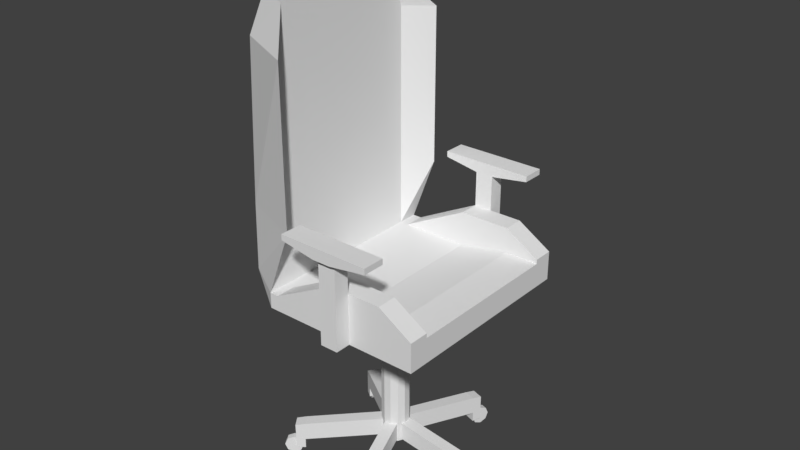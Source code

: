 # Source: MyChair.blend  (saved by Blender 2.79.0; exported with 4.5.12 LTS)
import bpy
from mathutils import Matrix  # noqa: F401  (used for matrix-valued properties, if any)

bpy.ops.wm.read_factory_settings(use_empty=True)
scene = bpy.context.scene
scene.name = 'Scene'

# ---- collections
col_collection_1 = bpy.data.collections.new('Collection 1'); scene.collection.children.link(col_collection_1)

# ---- materials (node trees are filled in below, after node groups)
mat_chair = bpy.data.materials.new('chair')
mat_chair.alpha_threshold = 0.0
mat_chair.use_transparent_shadow = False
mat_chair.roughness = 0.5
mat_accent = bpy.data.materials.new('accent')
mat_accent.alpha_threshold = 0.0
mat_accent.use_transparent_shadow = False
mat_accent.roughness = 0.5

# ---- material node trees

# ---- world
world_world = bpy.data.worlds.new('World'); scene.world = world_world
world_world.color = (0.05088, 0.05088, 0.05088)
world_world.use_sun_shadow = False
world_world.sun_shadow_jitter_overblur = 0.0
world_world.cycles.sampling_method = 'MANUAL'

# ---- meshes
me_cube_002 = bpy.data.meshes.new('Cube.002')
me_cube_002.from_pydata([(-0.16, -0.02, -0.03), (-0.16, -0.02, 0.03), (-0.16, 0.02, -0.03), (-0.16, 0.02, 0.03), (0.13, -0.02, -0.07052), (0.1308, -0.02, -0.01052), (0.13, 0.02, -0.07052), (0.1308, 0.02, -0.01052), (0.1, 0.02, -0.06413), (0.09877, 0.02, -0.004128), (0.1, -0.02, -0.06413), (0.09877, -0.02, -0.004128), (0.13, -0.02, -0.09655), (0.13, 0.02, -0.09655), (0.1, -0.02, -0.09655), (0.1, 0.02, -0.09655), (0.1393, 0.01, -0.06511), (0.1393, -0.01, -0.06511), (0.1605, 0.01, -0.0739), (0.1605, -0.01, -0.0739), (0.1693, 0.01, -0.09511), (0.1693, -0.01, -0.09511), (0.1605, 0.01, -0.1163), (0.1605, -0.01, -0.1163), (0.1393, 0.01, -0.1251), (0.1393, -0.01, -0.1251), (0.1181, 0.01, -0.1163), (0.1181, -0.01, -0.1163), (0.1093, 0.01, -0.09511), (0.1093, -0.01, -0.09511), (0.1181, 0.01, -0.0739), (0.1181, -0.01, -0.0739)], [], [(0, 1, 3, 2), (8, 9, 7, 6), (6, 7, 5, 4), (10, 11, 1, 0), (6, 4, 12, 13), (9, 3, 1, 11), (7, 9, 11, 5), (2, 8, 10, 0), (4, 5, 11, 10), (2, 3, 9, 8), (15, 13, 12, 14), (8, 6, 13, 15), (4, 10, 14, 12), (10, 8, 15, 14), (16, 17, 19, 18), (18, 19, 21, 20), (20, 21, 23, 22), (22, 23, 25, 24), (24, 25, 27, 26), (26, 27, 29, 28), (19, 17, 31, 29, 27, 25, 23, 21), (28, 29, 31, 30), (30, 31, 17, 16), (16, 18, 20, 22, 24, 26, 28, 30)])
me_cube_002.materials.append(mat_chair)
me_cube_002.use_remesh_preserve_volume = False
me_cube_002.use_remesh_preserve_attributes = False
me_cube_002.use_mirror_vertex_groups = False
me_cube_002.update()
me_cube_001 = bpy.data.meshes.new('Cube.001')
me_cube_001.from_pydata([(-0.04947, -0.04947, 0.625), (-0.325, -0.2471, 0.675), (-0.04947, 0.04947, 0.625), (-0.325, 0.2471, 0.675), (0.04947, -0.04947, 0.625), (0.325, -0.325, 0.7046), (0.04947, 0.04947, 0.625), (0.325, 0.325, 0.7046), (-0.263, 0.2275, 0.625), (-0.263, -0.2275, 0.625), (0.325, 0.325, 0.625), (0.325, -0.325, 0.625), (-0.04947, 0.02968, 0.625), (-0.04947, 0.009895, 0.625), (-0.04947, -0.009895, 0.625), (-0.04947, -0.02968, 0.625), (0.02968, 0.04947, 0.625), (0.009895, 0.04947, 0.625), (-0.009895, 0.04947, 0.625), (-0.02968, 0.04947, 0.625), (0.04947, -0.02968, 0.625), (0.04947, -0.009895, 0.625), (0.04947, 0.009895, 0.625), (0.04947, 0.02968, 0.625), (-0.02968, -0.04947, 0.625), (-0.009895, -0.04947, 0.625), (0.009895, -0.04947, 0.625), (0.02968, -0.04947, 0.625), (-0.0339, 0.03006, 0.625), (-0.04439, 0.009084, 0.625), (-0.04298, -0.01433, 0.625), (-0.03006, -0.0339, 0.625), (-0.01433, 0.04298, 0.625), (-0.009084, -0.04439, 0.625), (0.009084, 0.04439, 0.625), (0.01433, -0.04298, 0.625), (0.03006, 0.0339, 0.625), (0.04298, 0.01433, 0.625), (0.04439, -0.009084, 0.625), (0.0339, -0.03006, 0.625), (-0.0339, 0.03006, 0.15), (-0.04439, 0.009084, 0.15), (-0.04298, -0.01433, 0.15), (-0.03006, -0.0339, 0.15), (0.03006, 0.0339, 0.15), (0.04298, 0.01433, 0.15), (0.04439, -0.009084, 0.15), (0.0339, -0.03006, 0.15), (-0.01433, 0.04298, 0.15), (-0.009084, -0.04439, 0.15), (0.009084, 0.04439, 0.15), (0.01433, -0.04298, 0.15), (-0.195, 0.325, 0.675), (-0.195, 0.325, 0.625), (-0.195, -0.325, 0.675), (-0.195, -0.325, 0.625), (-0.05, -0.325, 0.625), (-0.05, 0.325, 0.625), (0.325, 0.26, 0.7043), (0.325, -0.26, 0.7043), (-0.195, 0.26, 0.675), (-0.195, -0.26, 0.675), (-0.166, -0.325, 0.675), (-0.166, 0.325, 0.675), (-0.195, 0.1625, 1.675), (-0.325, 0.1098, 1.557), (0.05, 0.325, 0.625), (0.05, -0.325, 0.625), (0.05, 0.325, 0.675), (0.05, -0.325, 0.675), (-0.325, -0.1098, 1.557), (-0.195, -0.1625, 1.675), (-0.195, 0.13, 1.675), (-0.195, -0.13, 1.675), (-0.195, 0.2275, 1.5), (-0.195, -0.2275, 1.5), (-0.195, -0.13, 1.5), (-0.195, 0.13, 1.5), (-0.325, -0.1619, 1.5), (-0.325, 0.1619, 1.5), (-0.1145, -0.325, 1.387), (-0.195, -0.26, 1.387), (-0.325, -0.2233, 1.387), (-0.1145, 0.325, 1.387), (-0.195, 0.26, 1.387), (-0.325, 0.2233, 1.387), (0.05, -0.26, 0.675), (0.05, 0.26, 0.675), (-0.166, 0.26, 0.675), (-0.166, -0.26, 0.675), (0.325, -0.26, 0.7189), (0.325, -0.325, 0.7189), (0.05, 0.325, 0.787), (0.325, 0.325, 0.7189), (0.05, -0.325, 0.787), (-0.05, -0.325, 0.7355), (0.325, 0.26, 0.7189), (-0.05, 0.325, 0.7355), (0.05, 0.26, 0.787), (0.05, -0.26, 0.787), (-0.05, -0.26, 0.7355), (-0.05, 0.26, 0.7355), (0.215, -0.325, 0.625), (0.215, 0.325, 0.675), (0.215, 0.325, 0.625), (0.215, -0.325, 0.675), (0.215, 0.26, 0.7043), (0.215, -0.26, 0.7043), (0.215, 0.325, 0.787), (0.215, -0.325, 0.787), (0.215, 0.26, 0.787), (0.215, -0.26, 0.787), (-0.1145, -0.325, 0.8887), (-0.195, -0.26, 0.8887), (-0.325, -0.2428, 0.8887), (-0.1145, 0.325, 0.8887), (-0.195, 0.26, 0.8887), (-0.325, 0.2428, 0.8887), (0.1078, 0.325, 0.625), (0.1078, -0.325, 0.675), (0.1078, -0.325, 0.787), (0.1077, -0.325, 0.625), (0.1077, 0.325, 0.675), (0.1078, 0.26, 0.6853), (0.1078, -0.26, 0.6853), (0.1077, 0.325, 0.787), (0.1078, 0.26, 0.787), (0.1078, -0.26, 0.787), (0.1078, 0.375, 0.625), (0.05, 0.375, 0.625), (0.05, 0.375, 0.675), (0.05, 0.375, 0.787), (0.1077, 0.375, 0.675), (0.1077, 0.375, 0.787), (0.1078, -0.375, 0.675), (0.05, -0.375, 0.675), (0.05, -0.375, 0.625), (0.1078, -0.375, 0.787), (0.05, -0.375, 0.787), (0.1077, -0.375, 0.625), (0.1078, -0.325, 0.937), (0.1078, -0.375, 0.937), (0.05, -0.325, 0.937), (0.1077, 0.325, 0.937), (0.1077, 0.375, 0.937), (0.05, 0.325, 0.937), (0.05, 0.375, 0.937), (0.05, -0.375, 0.937), (0.1078, -0.375, 0.8995), (0.05, -0.375, 0.8995), (0.1078, -0.325, 0.8995), (0.05, -0.325, 0.8995), (0.1077, 0.325, 0.8995), (0.05, 0.325, 0.8995), (0.05, 0.375, 0.8995), (0.1077, 0.375, 0.8995), (0.2306, -0.325, 0.937), (0.2306, -0.375, 0.937), (0.2306, 0.325, 0.937), (0.2306, 0.375, 0.937), (0.2306, -0.375, 0.9187), (0.2306, -0.325, 0.9187), (0.2306, 0.325, 0.9187), (0.2306, 0.375, 0.9187), (-0.06285, 0.375, 0.937), (-0.06285, 0.325, 0.937), (-0.06285, -0.375, 0.937), (-0.06285, -0.325, 0.937), (-0.06285, 0.375, 0.9187), (-0.06285, -0.375, 0.9187), (-0.06285, -0.325, 0.9187), (-0.06285, 0.325, 0.9187), (0.05, 0.395, 0.937), (0.1077, 0.395, 0.937), (0.05, 0.395, 0.8995), (0.1077, 0.395, 0.8995), (0.2306, 0.395, 0.937), (0.2306, 0.395, 0.9187), (-0.06285, 0.395, 0.9187), (-0.06285, 0.395, 0.937), (0.1078, -0.395, 0.937), (0.05, -0.395, 0.937), (0.1078, -0.395, 0.8995), (0.05, -0.395, 0.8995), (0.2306, -0.395, 0.9187), (0.2306, -0.395, 0.937), (-0.06285, -0.395, 0.937), (-0.06285, -0.395, 0.9187), (0.325, 0.08667, 0.7043), (0.325, -0.08667, 0.7043), (-0.195, 0.08667, 0.675), (-0.195, -0.08667, 0.675), (-0.195, 0.04333, 1.675), (-0.195, -0.04333, 1.675), (-0.195, 0.04333, 1.5), (-0.195, -0.04333, 1.5), (-0.195, 0.08667, 1.387), (-0.195, -0.08667, 1.387), (0.05, -0.08667, 0.675), (0.05, 0.08667, 0.675), (-0.166, 0.08667, 0.675), (-0.166, -0.08667, 0.675), (0.215, 0.08667, 0.7043), (0.215, -0.08667, 0.7043), (-0.195, 0.08667, 0.8887), (-0.195, -0.08667, 0.8887), (0.1078, 0.08667, 0.6853), (0.1078, -0.08667, 0.6853), (-0.0339, 0.03006, 0.08289), (-0.04439, 0.009084, 0.08289), (-0.04298, -0.01433, 0.08289), (-0.03006, -0.0339, 0.08289), (0.03006, 0.0339, 0.08289), (0.04298, 0.01433, 0.08289), (0.04439, -0.009084, 0.08289), (0.0339, -0.03006, 0.08289), (-0.01433, 0.04298, 0.08289), (-0.009084, -0.04439, 0.08289), (0.009084, 0.04439, 0.08289), (0.01433, -0.04298, 0.08289)], [], [(9, 1, 3, 8), (207, 198, 86, 124), (10, 7, 58, 188, 189, 59, 5, 11), (55, 54, 1, 9), (39, 20, 4, 27), (79, 78, 70, 65), (2, 12, 13, 14, 15, 0, 9, 8), (6, 16, 17, 18, 19, 2, 8, 53, 57, 66, 118, 104, 10), (4, 20, 21, 22, 23, 6, 10, 11), (0, 24, 25, 26, 27, 4, 11, 102, 121, 67, 56, 55, 9), (15, 31, 24, 0), (31, 33, 25, 24), (33, 35, 26, 25), (35, 39, 27, 26), (2, 19, 28, 12), (12, 28, 29, 13), (13, 29, 30, 14), (14, 30, 31, 15), (19, 18, 32, 28), (35, 33, 49, 51), (18, 17, 34, 32), (17, 16, 36, 34), (16, 6, 23, 36), (36, 23, 22, 37), (37, 22, 21, 38), (38, 21, 20, 39), (47, 51, 219, 215), (31, 30, 42, 43), (36, 37, 45, 44), (28, 32, 48, 40), (34, 36, 44, 50), (37, 38, 46, 45), (33, 31, 43, 49), (29, 28, 40, 41), (39, 35, 51, 47), (38, 39, 47, 46), (30, 29, 41, 42), (32, 34, 50, 48), (103, 7, 10, 104), (3, 52, 53, 8), (67, 69, 62, 56), (194, 77, 72, 192), (78, 75, 71, 70), (75, 76, 73, 71), (56, 62, 54, 55), (84, 83, 74, 77), (52, 63, 57, 53), (74, 79, 65, 64), (105, 5, 91, 109), (86, 89, 100, 99), (94, 69, 135, 138), (63, 68, 66, 57), (70, 71, 73, 193, 192, 72, 64, 65), (77, 74, 64, 72), (83, 85, 79, 74), (80, 81, 76, 75), (82, 80, 75, 78), (196, 84, 77, 194), (85, 82, 78, 79), (117, 114, 82, 85), (204, 116, 84, 196), (114, 112, 80, 82), (112, 113, 81, 80), (115, 117, 85, 83), (116, 115, 83, 84), (199, 87, 88, 200), (125, 122, 132, 133), (68, 63, 97, 92), (200, 88, 60, 190), (88, 63, 52, 60), (62, 89, 61, 54), (127, 99, 94, 120), (92, 97, 101, 98), (110, 96, 93, 108), (94, 99, 100, 95), (88, 87, 98, 101), (106, 58, 96, 110), (63, 88, 101, 97), (58, 7, 93, 96), (5, 59, 90, 91), (62, 69, 94, 95), (124, 86, 99, 127), (89, 62, 95, 100), (59, 107, 111, 90), (123, 106, 110, 126), (126, 110, 108, 125), (90, 111, 109, 91), (7, 103, 108, 93), (11, 5, 105, 102), (119, 105, 109, 120), (122, 103, 104, 118), (189, 203, 107, 59), (60, 52, 115, 116), (52, 3, 117, 115), (54, 61, 113, 112), (1, 54, 112, 114), (190, 60, 116, 204), (3, 1, 114, 117), (143, 152, 162, 158), (119, 120, 137, 134), (98, 126, 125, 92), (87, 123, 126, 98), (107, 124, 127, 111), (111, 127, 120, 109), (103, 122, 125, 108), (102, 105, 119, 121), (203, 207, 124, 107), (132, 130, 131, 133), (130, 132, 128, 129), (122, 118, 128, 132), (118, 66, 129, 128), (66, 68, 130, 129), (68, 92, 131, 130), (139, 134, 135, 136), (135, 134, 137, 138), (69, 67, 136, 135), (160, 157, 185, 184), (67, 121, 139, 136), (121, 119, 134, 139), (145, 143, 144, 146), (140, 142, 147, 141), (142, 151, 170, 167), (153, 152, 143, 145), (150, 151, 142, 140), (168, 164, 179, 178), (151, 149, 169, 170), (148, 150, 161, 160), (120, 94, 151, 150), (94, 138, 149, 151), (138, 137, 148, 149), (137, 120, 150, 148), (125, 133, 155, 152), (131, 92, 153, 154), (133, 131, 154, 155), (92, 125, 152, 153), (160, 161, 156, 157), (162, 163, 159, 158), (150, 140, 156, 161), (157, 141, 180, 185), (152, 155, 163, 162), (144, 143, 158, 159), (140, 141, 157, 156), (154, 168, 178, 174), (170, 169, 166, 167), (168, 171, 165, 164), (169, 149, 183, 187), (154, 153, 171, 168), (147, 142, 167, 166), (145, 146, 164, 165), (153, 145, 165, 171), (155, 154, 174, 175), (175, 174, 172, 173), (175, 173, 176, 177), (172, 174, 178, 179), (146, 144, 173, 172), (163, 155, 175, 177), (164, 146, 172, 179), (159, 163, 177, 176), (144, 159, 176, 173), (183, 182, 180, 181), (180, 182, 184, 185), (183, 181, 186, 187), (148, 160, 184, 182), (141, 147, 181, 180), (147, 166, 186, 181), (149, 148, 182, 183), (166, 169, 187, 186), (106, 123, 206, 202), (202, 206, 207, 203), (61, 191, 205, 113), (191, 190, 204, 205), (58, 106, 202, 188), (188, 202, 203, 189), (89, 201, 191, 61), (201, 200, 190, 191), (86, 198, 201, 89), (198, 199, 200, 201), (113, 205, 197, 81), (205, 204, 196, 197), (81, 197, 195, 76), (197, 196, 194, 195), (76, 195, 193, 73), (195, 194, 192, 193), (123, 87, 199, 206), (206, 199, 198, 207), (213, 214, 215, 219, 217, 211, 210, 209, 208, 216, 218, 212), (42, 41, 209, 210), (48, 50, 218, 216), (46, 47, 215, 214), (43, 42, 210, 211), (51, 49, 217, 219), (40, 48, 216, 208), (44, 45, 213, 212), (50, 44, 212, 218), (41, 40, 208, 209), (49, 43, 211, 217), (45, 46, 214, 213)])
me_cube_001.polygons.foreach_set('material_index', [0, 1, 0, 0, 0, 0, 0, 0, 0, 0, 0, 0, 0, 0, 0, 0, 0, 0, 0, 0, 0, 0, 0, 0, 0, 0, 0, 0, 0, 0, 0, 0, 0, 0, 0, 0, 0, 0, 0, 0, 0, 0, 0, 0, 0, 0, 0, 0, 0, 0, 0, 0, 0, 0, 0, 0, 0, 1, 0, 0, 1, 0, 0, 0, 0, 1, 0, 0, 1, 0, 0, 0, 0, 0, 0, 0, 0, 0, 0, 0, 0, 0, 0, 0, 0, 0, 0, 0, 0, 0, 0, 1, 0, 0, 0, 0, 0, 0, 0, 0, 0, 0, 0, 0, 0, 0, 1, 0, 0, 0, 0, 0, 0, 0, 0, 0, 0, 0, 0, 0, 0, 0, 0, 0, 0, 0, 0, 0, 0, 0, 0, 0, 0, 0, 0, 0, 0, 0, 0, 0, 0, 0, 0, 0, 0, 0, 0, 0, 0, 0, 0, 0, 0, 0, 0, 0, 0, 0, 0, 0, 0, 0, 0, 0, 0, 0, 0, 1, 0, 0, 1, 1, 0, 1, 0, 1, 0, 1, 0, 1, 0, 0, 0, 1, 0, 0, 0, 0, 0, 0, 0, 0, 0, 0, 0, 0, 0])
me_cube_001.materials.append(mat_chair)
me_cube_001.materials.append(mat_accent)
me_cube_001.use_remesh_preserve_volume = False
me_cube_001.use_remesh_preserve_attributes = False
me_cube_001.use_mirror_vertex_groups = False
me_cube_001.update()

# ---- objects
ob_empty = bpy.data.objects.new('Empty', None)
ob_cube_001 = bpy.data.objects.new('Cube.001', me_cube_002)
ob_cube = bpy.data.objects.new('Cube', me_cube_001)

# ---- transforms, parenting, visibility, modifiers, constraints
ob_empty.location = (0.05871, 0.1807, 0.12)
ob_empty.rotation_euler = (0.0, 0.0, 1.257)
ob_empty.empty_image_offset = (0.0, 0.0)
ob_empty.lineart.crease_threshold = 0.0
ob_cube_001.location = (0.19, 0.0, 0.12)
ob_cube_001.lineart.crease_threshold = 0.0
_m = ob_cube_001.modifiers.new('Array', 'ARRAY')
_m.count = 5
_m.constant_offset_displace = (0.0, 0.0, 0.0)
_m.use_relative_offset = False
_m.relative_offset_displace = (0.0, 0.0, 0.0)
_m.use_object_offset = True
_m.offset_object = ob_empty
ob_cube.location = (0.0, 0.0, 0.0)
ob_cube.lineart.crease_threshold = 0.0

# ---- collection membership
col_collection_1.objects.link(ob_empty)
col_collection_1.objects.link(ob_cube_001)
col_collection_1.objects.link(ob_cube)

# ---- scene / render settings (as saved in the file)
scene.frame_start = 1; scene.frame_end = 250; scene.frame_set(1)
scene.render.engine = 'BLENDER_EEVEE_NEXT'
scene.render.resolution_percentage = 50
scene.render.dither_intensity = 0.0
scene.cycles.use_denoising = False
scene.cycles.samples = 128
scene.cycles.sampling_pattern = 'TABULATED_SOBOL'
scene.cycles.use_adaptive_sampling = False
scene.cycles.use_light_tree = False
scene.cycles.blur_glossy = 0.0
scene.cycles.sample_clamp_indirect = 0.0
scene.view_settings.view_transform = 'Standard'
bpy.context.view_layer.update()

# ---- added for rendering (the .blend has no active camera and no usable light): camera, sun
cam_auto = bpy.data.cameras.new('AutoCamera')
cam_auto.lens = 50.0
cam_auto.sensor_width = 36.0
cam_auto.clip_end = 1000.0
ob_auto_camera = bpy.data.objects.new('AutoCamera', cam_auto)
scene.collection.objects.link(ob_auto_camera)
ob_auto_camera.location = (1.84786, -2.19685, 2.29951)
ob_auto_camera.rotation_euler = (1.09748, -7.21219e-08, 0.694738)
scene.camera = ob_auto_camera
light_auto_sun = bpy.data.lights.new('AutoSun', 'SUN')
light_auto_sun.energy = 3.0
light_auto_sun.angle = 0.0523599
ob_auto_sun = bpy.data.objects.new('AutoSun', light_auto_sun)
scene.collection.objects.link(ob_auto_sun)
ob_auto_sun.rotation_euler = (0.872665, 0.174533, 0.523599)
bpy.context.view_layer.update()

